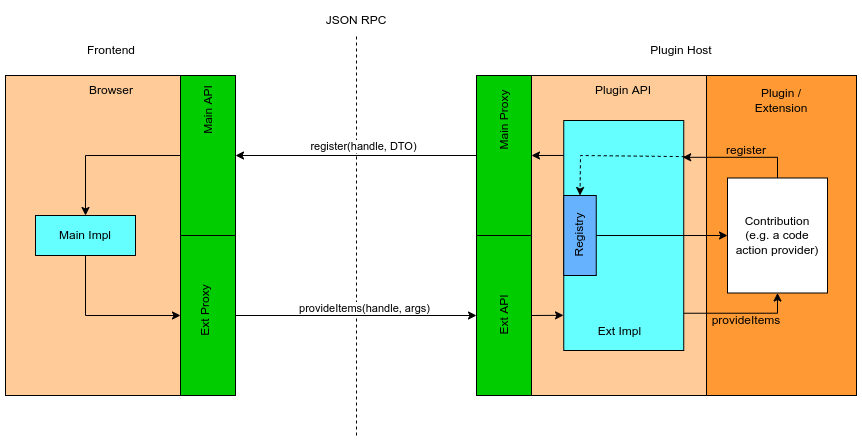

The diagram above was exported from draw.io. Its source (the exported page's mxGraphModel, read from the mxfile embedded in the PNG):
<mxGraphModel dx="1998" dy="1106" grid="1" gridSize="10" guides="1" tooltips="1" connect="1" arrows="1" fold="1" page="1" pageScale="1" pageWidth="1169" pageHeight="827" math="0" shadow="0">
  <root>
    <mxCell id="0" />
    <mxCell id="1" parent="0" />
    <mxCell id="z_Z3xFGHwadCZkEwDLu9-46" style="edgeStyle=orthogonalEdgeStyle;rounded=0;orthogonalLoop=1;jettySize=auto;html=1;exitX=1;exitY=0.25;exitDx=0;exitDy=0;entryX=0.5;entryY=0;entryDx=0;entryDy=0;" parent="1" source="z_Z3xFGHwadCZkEwDLu9-1" target="z_Z3xFGHwadCZkEwDLu9-15" edge="1">
      <mxGeometry relative="1" as="geometry">
        <Array as="points">
          <mxPoint x="289" y="320" />
        </Array>
      </mxGeometry>
    </mxCell>
    <mxCell id="z_Z3xFGHwadCZkEwDLu9-1" value="" style="rounded=0;whiteSpace=wrap;html=1;fillColor=#FFCC99;" parent="1" vertex="1">
      <mxGeometry x="209" y="240" width="175" height="320" as="geometry" />
    </mxCell>
    <mxCell id="z_Z3xFGHwadCZkEwDLu9-2" value="" style="rounded=0;whiteSpace=wrap;html=1;fillColor=#FF9933;" parent="1" vertex="1">
      <mxGeometry x="910" y="240" width="150" height="320" as="geometry" />
    </mxCell>
    <mxCell id="z_Z3xFGHwadCZkEwDLu9-7" value="" style="rounded=0;whiteSpace=wrap;html=1;fillColor=#00CC00;strokeColor=#000000;" parent="1" vertex="1">
      <mxGeometry x="680" y="240" width="55" height="160" as="geometry" />
    </mxCell>
    <mxCell id="z_Z3xFGHwadCZkEwDLu9-8" value="" style="rounded=0;whiteSpace=wrap;html=1;fillColor=#00CC00;" parent="1" vertex="1">
      <mxGeometry x="680" y="400" width="55" height="160" as="geometry" />
    </mxCell>
    <mxCell id="z_Z3xFGHwadCZkEwDLu9-9" value="" style="rounded=0;whiteSpace=wrap;html=1;fillColor=#FFCC99;" parent="1" vertex="1">
      <mxGeometry x="735" y="240" width="175" height="320" as="geometry" />
    </mxCell>
    <mxCell id="z_Z3xFGHwadCZkEwDLu9-10" value="" style="endArrow=none;dashed=1;html=1;rounded=0;" parent="1" edge="1">
      <mxGeometry width="50" height="50" relative="1" as="geometry">
        <mxPoint x="560" y="600" as="sourcePoint" />
        <mxPoint x="560" y="200" as="targetPoint" />
      </mxGeometry>
    </mxCell>
    <mxCell id="z_Z3xFGHwadCZkEwDLu9-11" value="JSON RPC" style="text;html=1;strokeColor=none;fillColor=none;align=center;verticalAlign=middle;whiteSpace=wrap;rounded=0;" parent="1" vertex="1">
      <mxGeometry x="520" y="170" width="80" height="30" as="geometry" />
    </mxCell>
    <mxCell id="z_Z3xFGHwadCZkEwDLu9-69" style="edgeStyle=orthogonalEdgeStyle;rounded=0;orthogonalLoop=1;jettySize=auto;html=1;exitX=0.991;exitY=0.838;exitDx=0;exitDy=0;entryX=0.5;entryY=1;entryDx=0;entryDy=0;exitPerimeter=0;" parent="1" source="z_Z3xFGHwadCZkEwDLu9-16" target="z_Z3xFGHwadCZkEwDLu9-56" edge="1">
      <mxGeometry relative="1" as="geometry" />
    </mxCell>
    <mxCell id="z_Z3xFGHwadCZkEwDLu9-16" value="" style="rounded=0;whiteSpace=wrap;html=1;fillColor=#66FFFF;" parent="1" vertex="1">
      <mxGeometry x="767.25" y="285" width="120" height="230" as="geometry" />
    </mxCell>
    <mxCell id="z_Z3xFGHwadCZkEwDLu9-21" value="Main Proxy" style="text;html=1;strokeColor=none;fillColor=none;align=center;verticalAlign=middle;whiteSpace=wrap;rounded=0;rotation=-90;" parent="1" vertex="1">
      <mxGeometry x="662.5" y="270" width="90" height="30" as="geometry" />
    </mxCell>
    <mxCell id="z_Z3xFGHwadCZkEwDLu9-22" value="Ext API" style="text;html=1;strokeColor=none;fillColor=none;align=center;verticalAlign=middle;whiteSpace=wrap;rounded=0;rotation=-90;" parent="1" vertex="1">
      <mxGeometry x="677.5" y="465" width="60" height="30" as="geometry" />
    </mxCell>
    <mxCell id="z_Z3xFGHwadCZkEwDLu9-25" value="" style="rounded=0;whiteSpace=wrap;html=1;fillColor=#66B2FF;" parent="1" vertex="1">
      <mxGeometry x="767.25" y="360" width="32.5" height="80" as="geometry" />
    </mxCell>
    <mxCell id="z_Z3xFGHwadCZkEwDLu9-26" value="Registry" style="text;html=1;strokeColor=none;fillColor=none;align=center;verticalAlign=middle;whiteSpace=wrap;rounded=0;rotation=-90;" parent="1" vertex="1">
      <mxGeometry x="752.5" y="385" width="60" height="30" as="geometry" />
    </mxCell>
    <mxCell id="z_Z3xFGHwadCZkEwDLu9-28" value="Plugin API" style="text;html=1;strokeColor=none;fillColor=none;align=center;verticalAlign=middle;whiteSpace=wrap;rounded=0;" parent="1" vertex="1">
      <mxGeometry x="797.24" y="240" width="60" height="30" as="geometry" />
    </mxCell>
    <mxCell id="z_Z3xFGHwadCZkEwDLu9-29" value="Frontend" style="text;html=1;strokeColor=none;fillColor=none;align=center;verticalAlign=middle;whiteSpace=wrap;rounded=0;" parent="1" vertex="1">
      <mxGeometry x="260" y="200" width="110" height="30" as="geometry" />
    </mxCell>
    <mxCell id="z_Z3xFGHwadCZkEwDLu9-30" value="Plugin Host" style="text;html=1;strokeColor=none;fillColor=none;align=center;verticalAlign=middle;whiteSpace=wrap;rounded=0;" parent="1" vertex="1">
      <mxGeometry x="830" y="200" width="110" height="30" as="geometry" />
    </mxCell>
    <mxCell id="z_Z3xFGHwadCZkEwDLu9-31" value="" style="endArrow=classic;html=1;rounded=0;exitX=0;exitY=0.5;exitDx=0;exitDy=0;entryX=1;entryY=0.5;entryDx=0;entryDy=0;" parent="1" source="z_Z3xFGHwadCZkEwDLu9-7" target="z_Z3xFGHwadCZkEwDLu9-4" edge="1">
      <mxGeometry width="50" height="50" relative="1" as="geometry">
        <mxPoint x="540" y="490" as="sourcePoint" />
        <mxPoint x="590" y="440" as="targetPoint" />
      </mxGeometry>
    </mxCell>
    <mxCell id="z_Z3xFGHwadCZkEwDLu9-43" value="register(handle, DTO)" style="edgeLabel;html=1;align=center;verticalAlign=middle;resizable=0;points=[];" parent="z_Z3xFGHwadCZkEwDLu9-31" vertex="1" connectable="0">
      <mxGeometry x="0.2461" y="-4" relative="1" as="geometry">
        <mxPoint x="36" y="-6" as="offset" />
      </mxGeometry>
    </mxCell>
    <mxCell id="z_Z3xFGHwadCZkEwDLu9-32" value="" style="endArrow=classic;html=1;rounded=0;exitX=1;exitY=0.5;exitDx=0;exitDy=0;entryX=0;entryY=0.5;entryDx=0;entryDy=0;" parent="1" source="z_Z3xFGHwadCZkEwDLu9-5" target="z_Z3xFGHwadCZkEwDLu9-8" edge="1">
      <mxGeometry width="50" height="50" relative="1" as="geometry">
        <mxPoint x="775" y="460" as="sourcePoint" />
        <mxPoint x="455" y="460" as="targetPoint" />
      </mxGeometry>
    </mxCell>
    <mxCell id="z_Z3xFGHwadCZkEwDLu9-44" value="provideItems(handle, args)" style="edgeLabel;html=1;align=center;verticalAlign=middle;resizable=0;points=[];" parent="z_Z3xFGHwadCZkEwDLu9-32" vertex="1" connectable="0">
      <mxGeometry x="-0.3884" relative="1" as="geometry">
        <mxPoint x="54" y="-8" as="offset" />
      </mxGeometry>
    </mxCell>
    <mxCell id="z_Z3xFGHwadCZkEwDLu9-48" style="edgeStyle=orthogonalEdgeStyle;rounded=0;orthogonalLoop=1;jettySize=auto;html=1;exitX=0;exitY=0.5;exitDx=0;exitDy=0;entryX=0.5;entryY=0;entryDx=0;entryDy=0;" parent="1" source="z_Z3xFGHwadCZkEwDLu9-4" target="z_Z3xFGHwadCZkEwDLu9-15" edge="1">
      <mxGeometry relative="1" as="geometry" />
    </mxCell>
    <mxCell id="z_Z3xFGHwadCZkEwDLu9-4" value="" style="rounded=0;whiteSpace=wrap;html=1;fillColor=#00CC00;" parent="1" vertex="1">
      <mxGeometry x="384" y="240" width="55" height="160" as="geometry" />
    </mxCell>
    <mxCell id="z_Z3xFGHwadCZkEwDLu9-20" value="Main API" style="text;html=1;strokeColor=none;fillColor=none;align=center;verticalAlign=middle;whiteSpace=wrap;rounded=0;rotation=-90;" parent="1" vertex="1">
      <mxGeometry x="381.5" y="260" width="60" height="30" as="geometry" />
    </mxCell>
    <mxCell id="z_Z3xFGHwadCZkEwDLu9-50" style="edgeStyle=orthogonalEdgeStyle;rounded=0;orthogonalLoop=1;jettySize=auto;html=1;exitX=0.5;exitY=1;exitDx=0;exitDy=0;entryX=0;entryY=0.5;entryDx=0;entryDy=0;" parent="1" source="z_Z3xFGHwadCZkEwDLu9-15" target="z_Z3xFGHwadCZkEwDLu9-5" edge="1">
      <mxGeometry relative="1" as="geometry" />
    </mxCell>
    <mxCell id="z_Z3xFGHwadCZkEwDLu9-15" value="Main Impl" style="rounded=0;whiteSpace=wrap;html=1;fillColor=#66FFFF;" parent="1" vertex="1">
      <mxGeometry x="239" y="380" width="100" height="40" as="geometry" />
    </mxCell>
    <mxCell id="z_Z3xFGHwadCZkEwDLu9-5" value="" style="rounded=0;whiteSpace=wrap;html=1;fillColor=#00CC00;" parent="1" vertex="1">
      <mxGeometry x="384" y="400" width="55" height="160" as="geometry" />
    </mxCell>
    <mxCell id="z_Z3xFGHwadCZkEwDLu9-19" value="Ext Proxy" style="text;html=1;strokeColor=none;fillColor=none;align=center;verticalAlign=middle;whiteSpace=wrap;rounded=0;rotation=-90;" parent="1" vertex="1">
      <mxGeometry x="379" y="460" width="60" height="30" as="geometry" />
    </mxCell>
    <mxCell id="z_Z3xFGHwadCZkEwDLu9-51" value="" style="endArrow=classic;html=1;rounded=0;entryX=1;entryY=0.5;entryDx=0;entryDy=0;exitX=0;exitY=0.152;exitDx=0;exitDy=0;exitPerimeter=0;" parent="1" source="z_Z3xFGHwadCZkEwDLu9-16" target="z_Z3xFGHwadCZkEwDLu9-7" edge="1">
      <mxGeometry width="50" height="50" relative="1" as="geometry">
        <mxPoint x="770" y="320" as="sourcePoint" />
        <mxPoint x="550" y="440" as="targetPoint" />
      </mxGeometry>
    </mxCell>
    <mxCell id="z_Z3xFGHwadCZkEwDLu9-52" value="" style="endArrow=classic;html=1;rounded=0;exitX=0;exitY=0.75;exitDx=0;exitDy=0;entryX=-0.002;entryY=0.847;entryDx=0;entryDy=0;entryPerimeter=0;" parent="1" source="z_Z3xFGHwadCZkEwDLu9-9" target="z_Z3xFGHwadCZkEwDLu9-16" edge="1">
      <mxGeometry width="50" height="50" relative="1" as="geometry">
        <mxPoint x="777" y="347.5" as="sourcePoint" />
        <mxPoint x="760" y="480" as="targetPoint" />
      </mxGeometry>
    </mxCell>
    <mxCell id="z_Z3xFGHwadCZkEwDLu9-60" style="edgeStyle=orthogonalEdgeStyle;rounded=0;orthogonalLoop=1;jettySize=auto;html=1;exitX=0.5;exitY=0;exitDx=0;exitDy=0;entryX=0.991;entryY=0.16;entryDx=0;entryDy=0;entryPerimeter=0;" parent="1" source="z_Z3xFGHwadCZkEwDLu9-56" target="z_Z3xFGHwadCZkEwDLu9-16" edge="1">
      <mxGeometry relative="1" as="geometry">
        <Array as="points">
          <mxPoint x="981" y="322" />
        </Array>
      </mxGeometry>
    </mxCell>
    <mxCell id="z_Z3xFGHwadCZkEwDLu9-56" value="Contribution&lt;br&gt;(e.g. a code action provider)" style="rounded=0;whiteSpace=wrap;html=1;" parent="1" vertex="1">
      <mxGeometry x="931" y="342.5" width="100" height="115" as="geometry" />
    </mxCell>
    <mxCell id="z_Z3xFGHwadCZkEwDLu9-57" value="Plugin / Extension" style="text;html=1;strokeColor=none;fillColor=none;align=center;verticalAlign=middle;whiteSpace=wrap;rounded=0;" parent="1" vertex="1">
      <mxGeometry x="955" y="250" width="60" height="30" as="geometry" />
    </mxCell>
    <mxCell id="z_Z3xFGHwadCZkEwDLu9-65" value="" style="endArrow=classic;html=1;rounded=0;dashed=1;entryX=0.5;entryY=0;entryDx=0;entryDy=0;exitX=1.008;exitY=0.157;exitDx=0;exitDy=0;exitPerimeter=0;" parent="1" source="z_Z3xFGHwadCZkEwDLu9-16" target="z_Z3xFGHwadCZkEwDLu9-25" edge="1">
      <mxGeometry width="50" height="50" relative="1" as="geometry">
        <mxPoint x="880" y="323" as="sourcePoint" />
        <mxPoint x="595" y="385" as="targetPoint" />
        <Array as="points">
          <mxPoint x="784" y="320" />
        </Array>
      </mxGeometry>
    </mxCell>
    <mxCell id="z_Z3xFGHwadCZkEwDLu9-66" value="" style="endArrow=classic;html=1;rounded=0;exitX=1;exitY=0.5;exitDx=0;exitDy=0;" parent="1" source="z_Z3xFGHwadCZkEwDLu9-25" target="z_Z3xFGHwadCZkEwDLu9-56" edge="1">
      <mxGeometry width="50" height="50" relative="1" as="geometry">
        <mxPoint x="690" y="440" as="sourcePoint" />
        <mxPoint x="740" y="390" as="targetPoint" />
      </mxGeometry>
    </mxCell>
    <mxCell id="z_Z3xFGHwadCZkEwDLu9-71" value="Ext Impl" style="text;strokeColor=none;fillColor=none;align=left;verticalAlign=middle;spacingLeft=4;spacingRight=4;overflow=hidden;points=[[0,0.5],[1,0.5]];portConstraint=eastwest;rotatable=0;" parent="1" vertex="1">
      <mxGeometry x="795.87" y="480" width="62.75" height="30" as="geometry" />
    </mxCell>
    <mxCell id="z_Z3xFGHwadCZkEwDLu9-73" value="register" style="text;html=1;strokeColor=none;fillColor=none;align=center;verticalAlign=middle;whiteSpace=wrap;rounded=0;" parent="1" vertex="1">
      <mxGeometry x="920" y="300" width="60" height="30" as="geometry" />
    </mxCell>
    <mxCell id="z_Z3xFGHwadCZkEwDLu9-74" value="provideItems" style="text;html=1;strokeColor=none;fillColor=none;align=center;verticalAlign=middle;whiteSpace=wrap;rounded=0;" parent="1" vertex="1">
      <mxGeometry x="920" y="470" width="60" height="30" as="geometry" />
    </mxCell>
    <mxCell id="z_Z3xFGHwadCZkEwDLu9-76" value="Browser" style="text;html=1;strokeColor=none;fillColor=none;align=center;verticalAlign=middle;whiteSpace=wrap;rounded=0;" parent="1" vertex="1">
      <mxGeometry x="285" y="240" width="60" height="30" as="geometry" />
    </mxCell>
  </root>
</mxGraphModel>